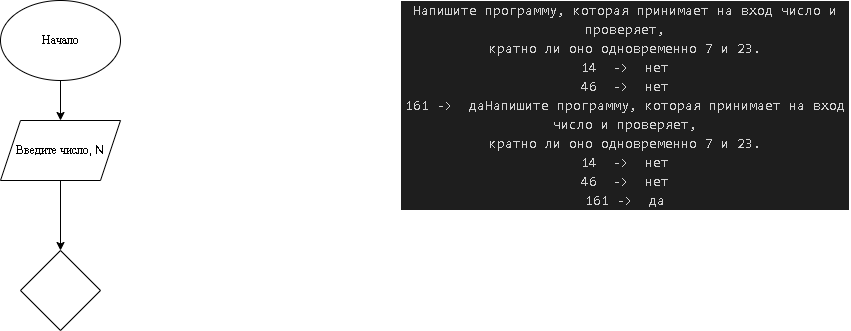

The diagram above was exported from draw.io. Its source (the exported page's mxGraphModel, read from the mxfile embedded in the PNG):
<mxGraphModel dx="1130" dy="536" grid="1" gridSize="10" guides="1" tooltips="1" connect="1" arrows="1" fold="1" page="1" pageScale="1" pageWidth="827" pageHeight="1169" math="0" shadow="0">
  <root>
    <mxCell id="0" />
    <mxCell id="1" parent="0" />
    <mxCell id="5" value="" style="edgeStyle=none;html=1;" edge="1" parent="1" source="2" target="4">
      <mxGeometry relative="1" as="geometry" />
    </mxCell>
    <mxCell id="2" value="Начало" style="ellipse;whiteSpace=wrap;html=1;" vertex="1" parent="1">
      <mxGeometry x="260" width="120" height="80" as="geometry" />
    </mxCell>
    <mxCell id="3" value="&lt;div style=&quot;color: rgb(212, 212, 212); background-color: rgb(30, 30, 30); font-family: Consolas, &amp;quot;Courier New&amp;quot;, monospace; font-size: 14px; line-height: 19px;&quot;&gt;&lt;div&gt;Напишите программу, которая принимает на вход число и проверяет, &lt;/div&gt;&lt;div&gt;кратно ли оно одновременно 7 и 23.&lt;/div&gt;&lt;div&gt;14 &amp;nbsp;-&amp;gt; &amp;nbsp;нет&lt;/div&gt;&lt;div&gt;46 &amp;nbsp;-&amp;gt; &amp;nbsp;нет&lt;/div&gt;&lt;div&gt;161 -&amp;gt; &amp;nbsp;даНапишите программу, которая принимает на вход число и проверяет, &lt;/div&gt;&lt;div style=&quot;line-height: 19px;&quot;&gt;&lt;div&gt;кратно ли оно одновременно 7 и 23.&lt;/div&gt;&lt;div&gt;14 &amp;nbsp;-&amp;gt; &amp;nbsp;нет&lt;/div&gt;&lt;div&gt;46 &amp;nbsp;-&amp;gt; &amp;nbsp;нет&lt;/div&gt;&lt;div&gt;161 -&amp;gt; &amp;nbsp;да&lt;/div&gt;&lt;/div&gt;&lt;/div&gt;" style="text;strokeColor=none;align=center;fillColor=none;html=1;verticalAlign=middle;whiteSpace=wrap;rounded=0;" vertex="1" parent="1">
      <mxGeometry x="660" y="30" width="450" height="150" as="geometry" />
    </mxCell>
    <mxCell id="7" value="" style="edgeStyle=none;html=1;" edge="1" parent="1" source="4" target="6">
      <mxGeometry relative="1" as="geometry" />
    </mxCell>
    <mxCell id="4" value="Введите число, N" style="shape=parallelogram;perimeter=parallelogramPerimeter;whiteSpace=wrap;html=1;fixedSize=1;" vertex="1" parent="1">
      <mxGeometry x="260" y="120" width="120" height="60" as="geometry" />
    </mxCell>
    <mxCell id="6" value="" style="rhombus;whiteSpace=wrap;html=1;" vertex="1" parent="1">
      <mxGeometry x="280" y="250" width="80" height="80" as="geometry" />
    </mxCell>
  </root>
</mxGraphModel>